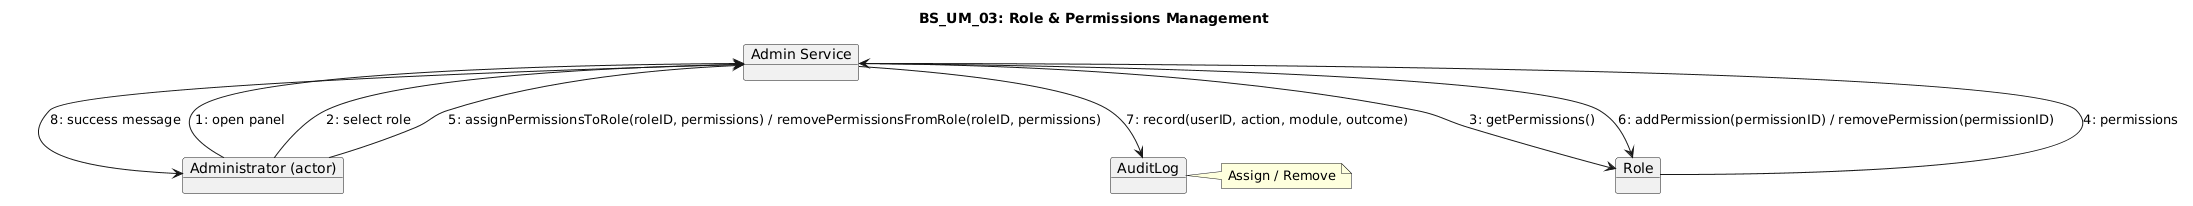

The diagram above was rendered by PlantUML. Its source (embedded in the PNG):
@startuml
title BS_UM_03: Role & Permissions Management

object "Administrator (actor)" as Admin
object "Admin Service" as AC
object "Role" as R
object "AuditLog" as AL

Admin --> AC : 1: open panel
Admin --> AC : 2: select role
AC --> R : 3: getPermissions()
R --> AC : 4: permissions

Admin --> AC : 5: assignPermissionsToRole(roleID, permissions) / removePermissionsFromRole(roleID, permissions)

AC --> R : 6: addPermission(permissionID) / removePermission(permissionID)
note right
Assign / Remove
end note

AC --> AL : 7: record(userID, action, module, outcome)
AC --> Admin : 8: success message
@enduml